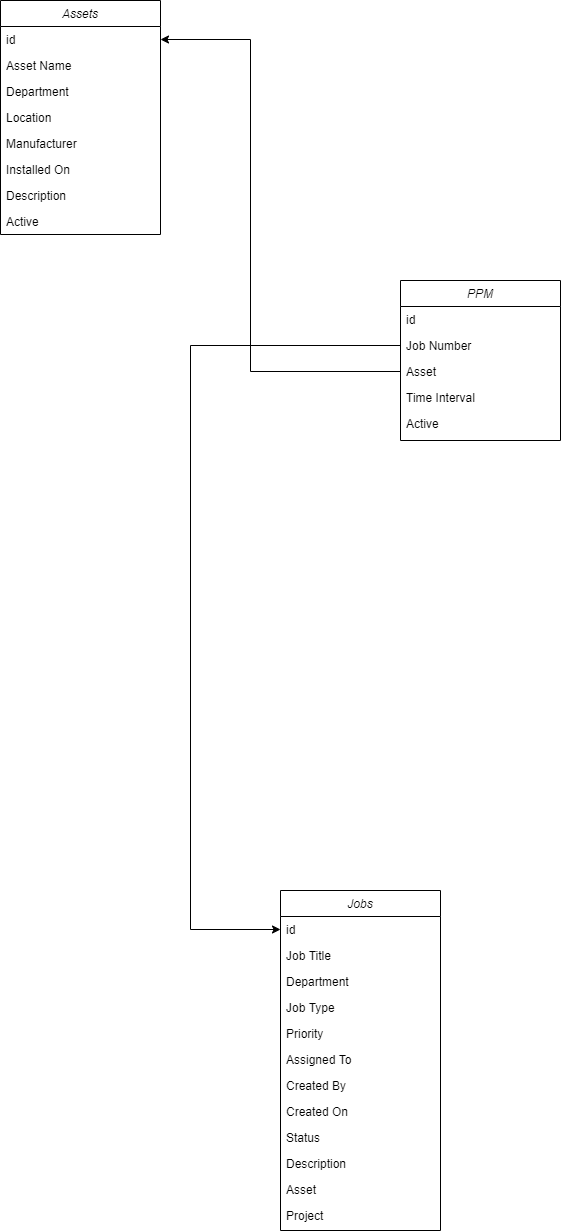

The diagram above was exported from draw.io. Its source (the exported page's mxGraphModel, read from the mxfile embedded in the PNG):
<mxGraphModel dx="1422" dy="705" grid="1" gridSize="10" guides="1" tooltips="1" connect="1" arrows="1" fold="1" page="1" pageScale="1" pageWidth="1169" pageHeight="827" math="0" shadow="0">
  <root>
    <mxCell id="0" />
    <mxCell id="1" parent="0" />
    <mxCell id="2" value="Jobs" style="swimlane;fontStyle=2;align=center;verticalAlign=top;childLayout=stackLayout;horizontal=1;startSize=26;horizontalStack=0;resizeParent=1;resizeLast=0;collapsible=1;marginBottom=0;rounded=0;shadow=0;strokeWidth=1;" vertex="1" parent="1">
      <mxGeometry x="1040" y="960" width="160" height="340" as="geometry">
        <mxRectangle x="230" y="140" width="160" height="26" as="alternateBounds" />
      </mxGeometry>
    </mxCell>
    <mxCell id="3" value="id" style="text;align=left;verticalAlign=top;spacingLeft=4;spacingRight=4;overflow=hidden;rotatable=0;points=[[0,0.5],[1,0.5]];portConstraint=eastwest;" vertex="1" parent="2">
      <mxGeometry y="26" width="160" height="26" as="geometry" />
    </mxCell>
    <mxCell id="4" value="Job Title" style="text;align=left;verticalAlign=top;spacingLeft=4;spacingRight=4;overflow=hidden;rotatable=0;points=[[0,0.5],[1,0.5]];portConstraint=eastwest;rounded=0;shadow=0;html=0;" vertex="1" parent="2">
      <mxGeometry y="52" width="160" height="26" as="geometry" />
    </mxCell>
    <mxCell id="5" value="Department" style="text;align=left;verticalAlign=top;spacingLeft=4;spacingRight=4;overflow=hidden;rotatable=0;points=[[0,0.5],[1,0.5]];portConstraint=eastwest;rounded=0;shadow=0;html=0;" vertex="1" parent="2">
      <mxGeometry y="78" width="160" height="26" as="geometry" />
    </mxCell>
    <mxCell id="6" value="Job Type" style="text;align=left;verticalAlign=top;spacingLeft=4;spacingRight=4;overflow=hidden;rotatable=0;points=[[0,0.5],[1,0.5]];portConstraint=eastwest;rounded=0;shadow=0;html=0;" vertex="1" parent="2">
      <mxGeometry y="104" width="160" height="26" as="geometry" />
    </mxCell>
    <mxCell id="7" value="Priority" style="text;align=left;verticalAlign=top;spacingLeft=4;spacingRight=4;overflow=hidden;rotatable=0;points=[[0,0.5],[1,0.5]];portConstraint=eastwest;rounded=0;shadow=0;html=0;" vertex="1" parent="2">
      <mxGeometry y="130" width="160" height="26" as="geometry" />
    </mxCell>
    <mxCell id="8" value="Assigned To" style="text;align=left;verticalAlign=top;spacingLeft=4;spacingRight=4;overflow=hidden;rotatable=0;points=[[0,0.5],[1,0.5]];portConstraint=eastwest;rounded=0;shadow=0;html=0;" vertex="1" parent="2">
      <mxGeometry y="156" width="160" height="26" as="geometry" />
    </mxCell>
    <mxCell id="9" value="Created By" style="text;align=left;verticalAlign=top;spacingLeft=4;spacingRight=4;overflow=hidden;rotatable=0;points=[[0,0.5],[1,0.5]];portConstraint=eastwest;rounded=0;shadow=0;html=0;" vertex="1" parent="2">
      <mxGeometry y="182" width="160" height="26" as="geometry" />
    </mxCell>
    <mxCell id="10" value="Created On" style="text;align=left;verticalAlign=top;spacingLeft=4;spacingRight=4;overflow=hidden;rotatable=0;points=[[0,0.5],[1,0.5]];portConstraint=eastwest;rounded=0;shadow=0;html=0;" vertex="1" parent="2">
      <mxGeometry y="208" width="160" height="26" as="geometry" />
    </mxCell>
    <mxCell id="11" value="Status" style="text;align=left;verticalAlign=top;spacingLeft=4;spacingRight=4;overflow=hidden;rotatable=0;points=[[0,0.5],[1,0.5]];portConstraint=eastwest;rounded=0;shadow=0;html=0;" vertex="1" parent="2">
      <mxGeometry y="234" width="160" height="26" as="geometry" />
    </mxCell>
    <mxCell id="12" value="Description" style="text;align=left;verticalAlign=top;spacingLeft=4;spacingRight=4;overflow=hidden;rotatable=0;points=[[0,0.5],[1,0.5]];portConstraint=eastwest;rounded=0;shadow=0;html=0;" vertex="1" parent="2">
      <mxGeometry y="260" width="160" height="26" as="geometry" />
    </mxCell>
    <mxCell id="13" value="Asset" style="text;align=left;verticalAlign=top;spacingLeft=4;spacingRight=4;overflow=hidden;rotatable=0;points=[[0,0.5],[1,0.5]];portConstraint=eastwest;rounded=0;shadow=0;html=0;" vertex="1" parent="2">
      <mxGeometry y="286" width="160" height="26" as="geometry" />
    </mxCell>
    <mxCell id="14" value="Project" style="text;align=left;verticalAlign=top;spacingLeft=4;spacingRight=4;overflow=hidden;rotatable=0;points=[[0,0.5],[1,0.5]];portConstraint=eastwest;rounded=0;shadow=0;html=0;" vertex="1" parent="2">
      <mxGeometry y="312" width="160" height="26" as="geometry" />
    </mxCell>
    <mxCell id="15" value="Assets" style="swimlane;fontStyle=2;align=center;verticalAlign=top;childLayout=stackLayout;horizontal=1;startSize=26;horizontalStack=0;resizeParent=1;resizeLast=0;collapsible=1;marginBottom=0;rounded=0;shadow=0;strokeWidth=1;" vertex="1" parent="1">
      <mxGeometry x="760" y="70" width="160" height="234" as="geometry">
        <mxRectangle x="230" y="140" width="160" height="26" as="alternateBounds" />
      </mxGeometry>
    </mxCell>
    <mxCell id="16" value="id" style="text;align=left;verticalAlign=top;spacingLeft=4;spacingRight=4;overflow=hidden;rotatable=0;points=[[0,0.5],[1,0.5]];portConstraint=eastwest;" vertex="1" parent="15">
      <mxGeometry y="26" width="160" height="26" as="geometry" />
    </mxCell>
    <mxCell id="17" value="Asset Name" style="text;align=left;verticalAlign=top;spacingLeft=4;spacingRight=4;overflow=hidden;rotatable=0;points=[[0,0.5],[1,0.5]];portConstraint=eastwest;rounded=0;shadow=0;html=0;" vertex="1" parent="15">
      <mxGeometry y="52" width="160" height="26" as="geometry" />
    </mxCell>
    <mxCell id="18" value="Department" style="text;align=left;verticalAlign=top;spacingLeft=4;spacingRight=4;overflow=hidden;rotatable=0;points=[[0,0.5],[1,0.5]];portConstraint=eastwest;rounded=0;shadow=0;html=0;" vertex="1" parent="15">
      <mxGeometry y="78" width="160" height="26" as="geometry" />
    </mxCell>
    <mxCell id="19" value="Location" style="text;align=left;verticalAlign=top;spacingLeft=4;spacingRight=4;overflow=hidden;rotatable=0;points=[[0,0.5],[1,0.5]];portConstraint=eastwest;rounded=0;shadow=0;html=0;" vertex="1" parent="15">
      <mxGeometry y="104" width="160" height="26" as="geometry" />
    </mxCell>
    <mxCell id="20" value="Manufacturer" style="text;align=left;verticalAlign=top;spacingLeft=4;spacingRight=4;overflow=hidden;rotatable=0;points=[[0,0.5],[1,0.5]];portConstraint=eastwest;rounded=0;shadow=0;html=0;" vertex="1" parent="15">
      <mxGeometry y="130" width="160" height="26" as="geometry" />
    </mxCell>
    <mxCell id="21" value="Installed On" style="text;align=left;verticalAlign=top;spacingLeft=4;spacingRight=4;overflow=hidden;rotatable=0;points=[[0,0.5],[1,0.5]];portConstraint=eastwest;rounded=0;shadow=0;html=0;" vertex="1" parent="15">
      <mxGeometry y="156" width="160" height="26" as="geometry" />
    </mxCell>
    <mxCell id="22" value="Description" style="text;align=left;verticalAlign=top;spacingLeft=4;spacingRight=4;overflow=hidden;rotatable=0;points=[[0,0.5],[1,0.5]];portConstraint=eastwest;rounded=0;shadow=0;html=0;" vertex="1" parent="15">
      <mxGeometry y="182" width="160" height="26" as="geometry" />
    </mxCell>
    <mxCell id="23" value="Active" style="text;align=left;verticalAlign=top;spacingLeft=4;spacingRight=4;overflow=hidden;rotatable=0;points=[[0,0.5],[1,0.5]];portConstraint=eastwest;rounded=0;shadow=0;html=0;" vertex="1" parent="15">
      <mxGeometry y="208" width="160" height="26" as="geometry" />
    </mxCell>
    <mxCell id="24" value="PPM" style="swimlane;fontStyle=2;align=center;verticalAlign=top;childLayout=stackLayout;horizontal=1;startSize=26;horizontalStack=0;resizeParent=1;resizeLast=0;collapsible=1;marginBottom=0;rounded=0;shadow=0;strokeWidth=1;" vertex="1" parent="1">
      <mxGeometry x="1160" y="350" width="160" height="160" as="geometry">
        <mxRectangle x="230" y="140" width="160" height="26" as="alternateBounds" />
      </mxGeometry>
    </mxCell>
    <mxCell id="25" value="id" style="text;align=left;verticalAlign=top;spacingLeft=4;spacingRight=4;overflow=hidden;rotatable=0;points=[[0,0.5],[1,0.5]];portConstraint=eastwest;" vertex="1" parent="24">
      <mxGeometry y="26" width="160" height="26" as="geometry" />
    </mxCell>
    <mxCell id="26" value="Job Number" style="text;align=left;verticalAlign=top;spacingLeft=4;spacingRight=4;overflow=hidden;rotatable=0;points=[[0,0.5],[1,0.5]];portConstraint=eastwest;rounded=0;shadow=0;html=0;" vertex="1" parent="24">
      <mxGeometry y="52" width="160" height="26" as="geometry" />
    </mxCell>
    <mxCell id="27" value="Asset" style="text;align=left;verticalAlign=top;spacingLeft=4;spacingRight=4;overflow=hidden;rotatable=0;points=[[0,0.5],[1,0.5]];portConstraint=eastwest;rounded=0;shadow=0;html=0;" vertex="1" parent="24">
      <mxGeometry y="78" width="160" height="26" as="geometry" />
    </mxCell>
    <mxCell id="28" value="Time Interval" style="text;align=left;verticalAlign=top;spacingLeft=4;spacingRight=4;overflow=hidden;rotatable=0;points=[[0,0.5],[1,0.5]];portConstraint=eastwest;rounded=0;shadow=0;html=0;" vertex="1" parent="24">
      <mxGeometry y="104" width="160" height="26" as="geometry" />
    </mxCell>
    <mxCell id="29" value="Active" style="text;align=left;verticalAlign=top;spacingLeft=4;spacingRight=4;overflow=hidden;rotatable=0;points=[[0,0.5],[1,0.5]];portConstraint=eastwest;rounded=0;shadow=0;html=0;" vertex="1" parent="24">
      <mxGeometry y="130" width="160" height="26" as="geometry" />
    </mxCell>
    <mxCell id="30" style="edgeStyle=orthogonalEdgeStyle;rounded=0;orthogonalLoop=1;jettySize=auto;html=1;exitX=0;exitY=0.5;exitDx=0;exitDy=0;entryX=0;entryY=0.5;entryDx=0;entryDy=0;" edge="1" source="26" target="3" parent="1">
      <mxGeometry relative="1" as="geometry">
        <Array as="points">
          <mxPoint x="950" y="415" />
          <mxPoint x="950" y="999" />
        </Array>
      </mxGeometry>
    </mxCell>
    <mxCell id="31" style="edgeStyle=orthogonalEdgeStyle;rounded=0;orthogonalLoop=1;jettySize=auto;html=1;exitX=0;exitY=0.5;exitDx=0;exitDy=0;entryX=1;entryY=0.5;entryDx=0;entryDy=0;" edge="1" source="27" target="16" parent="1">
      <mxGeometry relative="1" as="geometry">
        <Array as="points">
          <mxPoint x="1010" y="441" />
          <mxPoint x="1010" y="109" />
        </Array>
      </mxGeometry>
    </mxCell>
  </root>
</mxGraphModel>